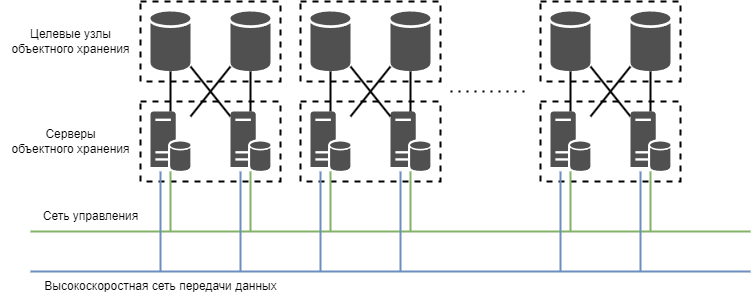

The diagram above was exported from draw.io. Its source (the exported page's mxGraphModel, read from the mxfile embedded in the PNG):
<mxGraphModel dx="1185" dy="683" grid="1" gridSize="10" guides="1" tooltips="1" connect="1" arrows="1" fold="1" page="1" pageScale="1" pageWidth="827" pageHeight="1169" math="0" shadow="0">
  <root>
    <mxCell id="0" />
    <mxCell id="1" parent="0" />
    <mxCell id="6HWSnnPErWriKTnCpvJf-57" value="" style="rounded=0;whiteSpace=wrap;html=1;dashed=1;strokeWidth=2;" vertex="1" parent="1">
      <mxGeometry x="550" y="50" width="140" height="80" as="geometry" />
    </mxCell>
    <mxCell id="6HWSnnPErWriKTnCpvJf-56" value="" style="rounded=0;whiteSpace=wrap;html=1;dashed=1;strokeWidth=2;" vertex="1" parent="1">
      <mxGeometry x="310" y="50" width="140" height="80" as="geometry" />
    </mxCell>
    <mxCell id="6HWSnnPErWriKTnCpvJf-55" value="" style="rounded=0;whiteSpace=wrap;html=1;dashed=1;strokeWidth=2;" vertex="1" parent="1">
      <mxGeometry x="150" y="50" width="140" height="80" as="geometry" />
    </mxCell>
    <mxCell id="6HWSnnPErWriKTnCpvJf-54" value="" style="rounded=0;whiteSpace=wrap;html=1;dashed=1;strokeWidth=2;" vertex="1" parent="1">
      <mxGeometry x="550" y="150" width="140" height="80" as="geometry" />
    </mxCell>
    <mxCell id="6HWSnnPErWriKTnCpvJf-53" value="" style="rounded=0;whiteSpace=wrap;html=1;dashed=1;strokeWidth=2;" vertex="1" parent="1">
      <mxGeometry x="310" y="150" width="140" height="80" as="geometry" />
    </mxCell>
    <mxCell id="6HWSnnPErWriKTnCpvJf-52" value="" style="rounded=0;whiteSpace=wrap;html=1;dashed=1;strokeWidth=2;" vertex="1" parent="1">
      <mxGeometry x="150" y="150" width="140" height="80" as="geometry" />
    </mxCell>
    <mxCell id="Wu6xQJuBuTZln5YQ-r9g-1" value="" style="sketch=0;shadow=0;dashed=0;html=1;strokeColor=none;fillColor=#505050;labelPosition=center;verticalLabelPosition=bottom;verticalAlign=top;outlineConnect=0;align=center;shape=mxgraph.office.databases.database;strokeWidth=2;" vertex="1" parent="1">
      <mxGeometry x="160" y="60" width="40" height="60" as="geometry" />
    </mxCell>
    <mxCell id="6HWSnnPErWriKTnCpvJf-2" value="" style="sketch=0;shadow=0;dashed=0;html=1;strokeColor=none;fillColor=#505050;labelPosition=center;verticalLabelPosition=bottom;verticalAlign=top;outlineConnect=0;align=center;shape=mxgraph.office.databases.database;strokeWidth=2;" vertex="1" parent="1">
      <mxGeometry x="240" y="60" width="40" height="60" as="geometry" />
    </mxCell>
    <mxCell id="6HWSnnPErWriKTnCpvJf-4" value="" style="endArrow=none;html=1;rounded=0;strokeWidth=2;" edge="1" parent="1" target="Wu6xQJuBuTZln5YQ-r9g-1">
      <mxGeometry width="50" height="50" relative="1" as="geometry">
        <mxPoint x="240" y="165" as="sourcePoint" />
        <mxPoint x="500" y="370" as="targetPoint" />
      </mxGeometry>
    </mxCell>
    <mxCell id="6HWSnnPErWriKTnCpvJf-5" value="" style="endArrow=none;html=1;rounded=0;strokeWidth=2;" edge="1" parent="1" target="Wu6xQJuBuTZln5YQ-r9g-1">
      <mxGeometry width="50" height="50" relative="1" as="geometry">
        <mxPoint x="180" y="160" as="sourcePoint" />
        <mxPoint x="500" y="370" as="targetPoint" />
      </mxGeometry>
    </mxCell>
    <mxCell id="6HWSnnPErWriKTnCpvJf-6" value="" style="endArrow=none;html=1;rounded=0;strokeWidth=2;" edge="1" parent="1" target="6HWSnnPErWriKTnCpvJf-2">
      <mxGeometry width="50" height="50" relative="1" as="geometry">
        <mxPoint x="260" y="160" as="sourcePoint" />
        <mxPoint x="500" y="370" as="targetPoint" />
      </mxGeometry>
    </mxCell>
    <mxCell id="6HWSnnPErWriKTnCpvJf-7" value="" style="endArrow=none;html=1;rounded=0;strokeWidth=2;" edge="1" parent="1" target="6HWSnnPErWriKTnCpvJf-2">
      <mxGeometry width="50" height="50" relative="1" as="geometry">
        <mxPoint x="200" y="165" as="sourcePoint" />
        <mxPoint x="500" y="370" as="targetPoint" />
      </mxGeometry>
    </mxCell>
    <mxCell id="6HWSnnPErWriKTnCpvJf-8" value="" style="sketch=0;shadow=0;dashed=0;html=1;strokeColor=none;fillColor=#505050;labelPosition=center;verticalLabelPosition=bottom;verticalAlign=top;outlineConnect=0;align=center;shape=mxgraph.office.databases.database;strokeWidth=2;" vertex="1" parent="1">
      <mxGeometry x="320" y="60" width="40" height="60" as="geometry" />
    </mxCell>
    <mxCell id="6HWSnnPErWriKTnCpvJf-10" value="" style="sketch=0;shadow=0;dashed=0;html=1;strokeColor=none;fillColor=#505050;labelPosition=center;verticalLabelPosition=bottom;verticalAlign=top;outlineConnect=0;align=center;shape=mxgraph.office.databases.database;strokeWidth=2;" vertex="1" parent="1">
      <mxGeometry x="400" y="60" width="40" height="60" as="geometry" />
    </mxCell>
    <mxCell id="6HWSnnPErWriKTnCpvJf-11" value="" style="sketch=0;shadow=0;dashed=0;html=1;strokeColor=none;fillColor=#505050;labelPosition=center;verticalLabelPosition=bottom;verticalAlign=top;outlineConnect=0;align=center;shape=mxgraph.office.databases.database_server;strokeWidth=2;points=[[0.25,1,0,0,0]];" vertex="1" parent="1">
      <mxGeometry x="400" y="160" width="40" height="60" as="geometry" />
    </mxCell>
    <mxCell id="6HWSnnPErWriKTnCpvJf-12" value="" style="endArrow=none;html=1;rounded=0;strokeWidth=2;" edge="1" parent="1" source="6HWSnnPErWriKTnCpvJf-11" target="6HWSnnPErWriKTnCpvJf-8">
      <mxGeometry width="50" height="50" relative="1" as="geometry">
        <mxPoint x="610" y="420" as="sourcePoint" />
        <mxPoint x="660" y="370" as="targetPoint" />
      </mxGeometry>
    </mxCell>
    <mxCell id="6HWSnnPErWriKTnCpvJf-13" value="" style="endArrow=none;html=1;rounded=0;strokeWidth=2;" edge="1" parent="1" target="6HWSnnPErWriKTnCpvJf-8">
      <mxGeometry width="50" height="50" relative="1" as="geometry">
        <mxPoint x="340" y="160" as="sourcePoint" />
        <mxPoint x="660" y="370" as="targetPoint" />
      </mxGeometry>
    </mxCell>
    <mxCell id="6HWSnnPErWriKTnCpvJf-14" value="" style="endArrow=none;html=1;rounded=0;strokeWidth=2;" edge="1" parent="1" source="6HWSnnPErWriKTnCpvJf-11" target="6HWSnnPErWriKTnCpvJf-10">
      <mxGeometry width="50" height="50" relative="1" as="geometry">
        <mxPoint x="610" y="420" as="sourcePoint" />
        <mxPoint x="660" y="370" as="targetPoint" />
      </mxGeometry>
    </mxCell>
    <mxCell id="6HWSnnPErWriKTnCpvJf-15" value="" style="endArrow=none;html=1;rounded=0;strokeWidth=2;" edge="1" parent="1" target="6HWSnnPErWriKTnCpvJf-10">
      <mxGeometry width="50" height="50" relative="1" as="geometry">
        <mxPoint x="360" y="165" as="sourcePoint" />
        <mxPoint x="660" y="370" as="targetPoint" />
      </mxGeometry>
    </mxCell>
    <mxCell id="6HWSnnPErWriKTnCpvJf-16" value="" style="sketch=0;shadow=0;dashed=0;html=1;strokeColor=none;fillColor=#505050;labelPosition=center;verticalLabelPosition=bottom;verticalAlign=top;outlineConnect=0;align=center;shape=mxgraph.office.databases.database;strokeWidth=2;" vertex="1" parent="1">
      <mxGeometry x="560" y="60" width="40" height="60" as="geometry" />
    </mxCell>
    <mxCell id="6HWSnnPErWriKTnCpvJf-18" value="" style="sketch=0;shadow=0;dashed=0;html=1;strokeColor=none;fillColor=#505050;labelPosition=center;verticalLabelPosition=bottom;verticalAlign=top;outlineConnect=0;align=center;shape=mxgraph.office.databases.database;strokeWidth=2;" vertex="1" parent="1">
      <mxGeometry x="640" y="60" width="40" height="60" as="geometry" />
    </mxCell>
    <mxCell id="6HWSnnPErWriKTnCpvJf-20" value="" style="endArrow=none;html=1;rounded=0;strokeWidth=2;" edge="1" parent="1" target="6HWSnnPErWriKTnCpvJf-16">
      <mxGeometry width="50" height="50" relative="1" as="geometry">
        <mxPoint x="640" y="165" as="sourcePoint" />
        <mxPoint x="900" y="370" as="targetPoint" />
      </mxGeometry>
    </mxCell>
    <mxCell id="6HWSnnPErWriKTnCpvJf-21" value="" style="endArrow=none;html=1;rounded=0;strokeWidth=2;" edge="1" parent="1" target="6HWSnnPErWriKTnCpvJf-16">
      <mxGeometry width="50" height="50" relative="1" as="geometry">
        <mxPoint x="580" y="160" as="sourcePoint" />
        <mxPoint x="900" y="370" as="targetPoint" />
      </mxGeometry>
    </mxCell>
    <mxCell id="6HWSnnPErWriKTnCpvJf-22" value="" style="endArrow=none;html=1;rounded=0;strokeWidth=2;" edge="1" parent="1" target="6HWSnnPErWriKTnCpvJf-18">
      <mxGeometry width="50" height="50" relative="1" as="geometry">
        <mxPoint x="660" y="160" as="sourcePoint" />
        <mxPoint x="900" y="370" as="targetPoint" />
      </mxGeometry>
    </mxCell>
    <mxCell id="6HWSnnPErWriKTnCpvJf-23" value="" style="endArrow=none;html=1;rounded=0;strokeWidth=2;" edge="1" parent="1" target="6HWSnnPErWriKTnCpvJf-18">
      <mxGeometry width="50" height="50" relative="1" as="geometry">
        <mxPoint x="600" y="165" as="sourcePoint" />
        <mxPoint x="900" y="370" as="targetPoint" />
      </mxGeometry>
    </mxCell>
    <mxCell id="6HWSnnPErWriKTnCpvJf-24" value="" style="endArrow=none;dashed=1;html=1;dashPattern=1 3;strokeWidth=2;rounded=0;" edge="1" parent="1">
      <mxGeometry width="50" height="50" relative="1" as="geometry">
        <mxPoint x="460" y="140" as="sourcePoint" />
        <mxPoint x="540" y="140" as="targetPoint" />
      </mxGeometry>
    </mxCell>
    <mxCell id="6HWSnnPErWriKTnCpvJf-25" value="" style="endArrow=none;html=1;rounded=0;strokeWidth=2;fillColor=#d5e8d4;strokeColor=#82b366;" edge="1" parent="1">
      <mxGeometry width="50" height="50" relative="1" as="geometry">
        <mxPoint x="40" y="280" as="sourcePoint" />
        <mxPoint x="760" y="280" as="targetPoint" />
      </mxGeometry>
    </mxCell>
    <mxCell id="6HWSnnPErWriKTnCpvJf-26" value="" style="endArrow=none;html=1;rounded=0;strokeWidth=2;fillColor=#d5e8d4;strokeColor=#82b366;" edge="1" parent="1">
      <mxGeometry width="50" height="50" relative="1" as="geometry">
        <mxPoint x="180" y="280" as="sourcePoint" />
        <mxPoint x="180" y="220" as="targetPoint" />
      </mxGeometry>
    </mxCell>
    <mxCell id="6HWSnnPErWriKTnCpvJf-27" value="" style="endArrow=none;html=1;rounded=0;strokeWidth=2;fillColor=#d5e8d4;strokeColor=#82b366;" edge="1" parent="1">
      <mxGeometry width="50" height="50" relative="1" as="geometry">
        <mxPoint x="260" y="280" as="sourcePoint" />
        <mxPoint x="260" y="220" as="targetPoint" />
      </mxGeometry>
    </mxCell>
    <mxCell id="6HWSnnPErWriKTnCpvJf-28" value="" style="endArrow=none;html=1;rounded=0;strokeWidth=2;fillColor=#d5e8d4;strokeColor=#82b366;" edge="1" parent="1">
      <mxGeometry width="50" height="50" relative="1" as="geometry">
        <mxPoint x="340" y="280" as="sourcePoint" />
        <mxPoint x="340" y="220" as="targetPoint" />
      </mxGeometry>
    </mxCell>
    <mxCell id="6HWSnnPErWriKTnCpvJf-29" value="" style="endArrow=none;html=1;rounded=0;strokeWidth=2;fillColor=#d5e8d4;strokeColor=#82b366;" edge="1" parent="1" target="6HWSnnPErWriKTnCpvJf-11">
      <mxGeometry width="50" height="50" relative="1" as="geometry">
        <mxPoint x="420" y="280" as="sourcePoint" />
        <mxPoint x="500" y="370" as="targetPoint" />
      </mxGeometry>
    </mxCell>
    <mxCell id="6HWSnnPErWriKTnCpvJf-30" value="" style="endArrow=none;html=1;rounded=0;strokeWidth=2;fillColor=#d5e8d4;strokeColor=#82b366;" edge="1" parent="1">
      <mxGeometry width="50" height="50" relative="1" as="geometry">
        <mxPoint x="580" y="280" as="sourcePoint" />
        <mxPoint x="580" y="220" as="targetPoint" />
      </mxGeometry>
    </mxCell>
    <mxCell id="6HWSnnPErWriKTnCpvJf-31" value="" style="endArrow=none;html=1;rounded=0;strokeWidth=2;fillColor=#d5e8d4;strokeColor=#82b366;" edge="1" parent="1">
      <mxGeometry width="50" height="50" relative="1" as="geometry">
        <mxPoint x="660" y="280" as="sourcePoint" />
        <mxPoint x="660" y="220" as="targetPoint" />
      </mxGeometry>
    </mxCell>
    <mxCell id="6HWSnnPErWriKTnCpvJf-32" value="" style="endArrow=none;html=1;rounded=0;strokeWidth=2;fillColor=#dae8fc;strokeColor=#6c8ebf;" edge="1" parent="1">
      <mxGeometry width="50" height="50" relative="1" as="geometry">
        <mxPoint x="40" y="320" as="sourcePoint" />
        <mxPoint x="760" y="320" as="targetPoint" />
      </mxGeometry>
    </mxCell>
    <mxCell id="6HWSnnPErWriKTnCpvJf-33" value="" style="endArrow=none;html=1;rounded=0;strokeWidth=2;entryX=0.25;entryY=1;entryDx=0;entryDy=0;entryPerimeter=0;fillColor=#dae8fc;strokeColor=#6c8ebf;" edge="1" parent="1" target="6HWSnnPErWriKTnCpvJf-11">
      <mxGeometry width="50" height="50" relative="1" as="geometry">
        <mxPoint x="410" y="320" as="sourcePoint" />
        <mxPoint x="500" y="370" as="targetPoint" />
      </mxGeometry>
    </mxCell>
    <mxCell id="6HWSnnPErWriKTnCpvJf-34" value="" style="sketch=0;shadow=0;dashed=0;html=1;strokeColor=none;fillColor=#505050;labelPosition=center;verticalLabelPosition=bottom;verticalAlign=top;outlineConnect=0;align=center;shape=mxgraph.office.databases.database_server;strokeWidth=2;points=[[0.25,1,0,0,0]];" vertex="1" parent="1">
      <mxGeometry x="320" y="160" width="40" height="60" as="geometry" />
    </mxCell>
    <mxCell id="6HWSnnPErWriKTnCpvJf-35" value="" style="sketch=0;shadow=0;dashed=0;html=1;strokeColor=none;fillColor=#505050;labelPosition=center;verticalLabelPosition=bottom;verticalAlign=top;outlineConnect=0;align=center;shape=mxgraph.office.databases.database_server;strokeWidth=2;points=[[0.25,1,0,0,0]];" vertex="1" parent="1">
      <mxGeometry x="160" y="160" width="40" height="60" as="geometry" />
    </mxCell>
    <mxCell id="6HWSnnPErWriKTnCpvJf-36" value="" style="sketch=0;shadow=0;dashed=0;html=1;strokeColor=none;fillColor=#505050;labelPosition=center;verticalLabelPosition=bottom;verticalAlign=top;outlineConnect=0;align=center;shape=mxgraph.office.databases.database_server;strokeWidth=2;points=[[0.25,1,0,0,0]];" vertex="1" parent="1">
      <mxGeometry x="560" y="160" width="40" height="60" as="geometry" />
    </mxCell>
    <mxCell id="6HWSnnPErWriKTnCpvJf-37" value="" style="sketch=0;shadow=0;dashed=0;html=1;strokeColor=none;fillColor=#505050;labelPosition=center;verticalLabelPosition=bottom;verticalAlign=top;outlineConnect=0;align=center;shape=mxgraph.office.databases.database_server;strokeWidth=2;points=[[0.25,1,0,0,0]];" vertex="1" parent="1">
      <mxGeometry x="240" y="160" width="40" height="60" as="geometry" />
    </mxCell>
    <mxCell id="6HWSnnPErWriKTnCpvJf-38" value="" style="sketch=0;shadow=0;dashed=0;html=1;strokeColor=none;fillColor=#505050;labelPosition=center;verticalLabelPosition=bottom;verticalAlign=top;outlineConnect=0;align=center;shape=mxgraph.office.databases.database_server;strokeWidth=2;points=[[0.25,1,0,0,0]];" vertex="1" parent="1">
      <mxGeometry x="640" y="160" width="40" height="60" as="geometry" />
    </mxCell>
    <mxCell id="6HWSnnPErWriKTnCpvJf-39" value="" style="endArrow=none;html=1;rounded=0;strokeWidth=2;entryX=0.25;entryY=1;entryDx=0;entryDy=0;entryPerimeter=0;fillColor=#dae8fc;strokeColor=#6c8ebf;" edge="1" parent="1" target="6HWSnnPErWriKTnCpvJf-34">
      <mxGeometry width="50" height="50" relative="1" as="geometry">
        <mxPoint x="330" y="320" as="sourcePoint" />
        <mxPoint x="420" y="230" as="targetPoint" />
      </mxGeometry>
    </mxCell>
    <mxCell id="6HWSnnPErWriKTnCpvJf-40" value="" style="endArrow=none;html=1;rounded=0;strokeWidth=2;entryX=0.25;entryY=1;entryDx=0;entryDy=0;entryPerimeter=0;fillColor=#dae8fc;strokeColor=#6c8ebf;" edge="1" parent="1" target="6HWSnnPErWriKTnCpvJf-37">
      <mxGeometry width="50" height="50" relative="1" as="geometry">
        <mxPoint x="250" y="320" as="sourcePoint" />
        <mxPoint x="430" y="240" as="targetPoint" />
      </mxGeometry>
    </mxCell>
    <mxCell id="6HWSnnPErWriKTnCpvJf-41" value="" style="endArrow=none;html=1;rounded=0;strokeWidth=2;entryX=0.25;entryY=1;entryDx=0;entryDy=0;entryPerimeter=0;fillColor=#dae8fc;strokeColor=#6c8ebf;" edge="1" parent="1" target="6HWSnnPErWriKTnCpvJf-35">
      <mxGeometry width="50" height="50" relative="1" as="geometry">
        <mxPoint x="170" y="320" as="sourcePoint" />
        <mxPoint x="440" y="250" as="targetPoint" />
      </mxGeometry>
    </mxCell>
    <mxCell id="6HWSnnPErWriKTnCpvJf-42" value="" style="endArrow=none;html=1;rounded=0;strokeWidth=2;entryX=0.25;entryY=1;entryDx=0;entryDy=0;entryPerimeter=0;fillColor=#dae8fc;strokeColor=#6c8ebf;" edge="1" parent="1" target="6HWSnnPErWriKTnCpvJf-36">
      <mxGeometry width="50" height="50" relative="1" as="geometry">
        <mxPoint x="570" y="320" as="sourcePoint" />
        <mxPoint x="450" y="260" as="targetPoint" />
      </mxGeometry>
    </mxCell>
    <mxCell id="6HWSnnPErWriKTnCpvJf-43" value="" style="endArrow=none;html=1;rounded=0;strokeWidth=2;entryX=0.25;entryY=1;entryDx=0;entryDy=0;entryPerimeter=0;fillColor=#dae8fc;strokeColor=#6c8ebf;" edge="1" parent="1" target="6HWSnnPErWriKTnCpvJf-38">
      <mxGeometry width="50" height="50" relative="1" as="geometry">
        <mxPoint x="650" y="320" as="sourcePoint" />
        <mxPoint x="460" y="270" as="targetPoint" />
      </mxGeometry>
    </mxCell>
    <mxCell id="6HWSnnPErWriKTnCpvJf-44" value="Сеть управления" style="text;html=1;align=center;verticalAlign=middle;resizable=0;points=[];autosize=1;strokeColor=none;fillColor=none;" vertex="1" parent="1">
      <mxGeometry x="40" y="250" width="120" height="30" as="geometry" />
    </mxCell>
    <mxCell id="6HWSnnPErWriKTnCpvJf-45" value="Высокоскоростная сеть передачи данных" style="text;html=1;align=center;verticalAlign=middle;resizable=0;points=[];autosize=1;strokeColor=none;fillColor=none;" vertex="1" parent="1">
      <mxGeometry x="40" y="320" width="260" height="30" as="geometry" />
    </mxCell>
    <mxCell id="6HWSnnPErWriKTnCpvJf-46" value="Целевые узлы &lt;br&gt;объектного хранения" style="text;html=1;align=center;verticalAlign=middle;resizable=0;points=[];autosize=1;strokeColor=none;fillColor=none;" vertex="1" parent="1">
      <mxGeometry x="10" y="70" width="140" height="40" as="geometry" />
    </mxCell>
    <mxCell id="6HWSnnPErWriKTnCpvJf-58" value="Серверы&lt;br&gt;объектного хранения" style="text;html=1;align=center;verticalAlign=middle;resizable=0;points=[];autosize=1;strokeColor=none;fillColor=none;" vertex="1" parent="1">
      <mxGeometry x="10" y="170" width="140" height="40" as="geometry" />
    </mxCell>
  </root>
</mxGraphModel>